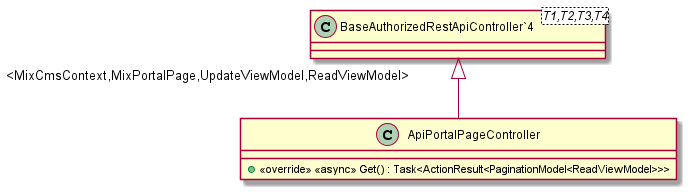

The diagram above was rendered by PlantUML. Its source (embedded in the PNG):
@startuml
class ApiPortalPageController {
    + <<override>> <<async>> Get() : Task<ActionResult<PaginationModel<ReadViewModel>>>
}
class "BaseAuthorizedRestApiController`4"<T1,T2,T3,T4> {
}
"BaseAuthorizedRestApiController`4" "<MixCmsContext,MixPortalPage,UpdateViewModel,ReadViewModel>" <|-- ApiPortalPageController
@enduml